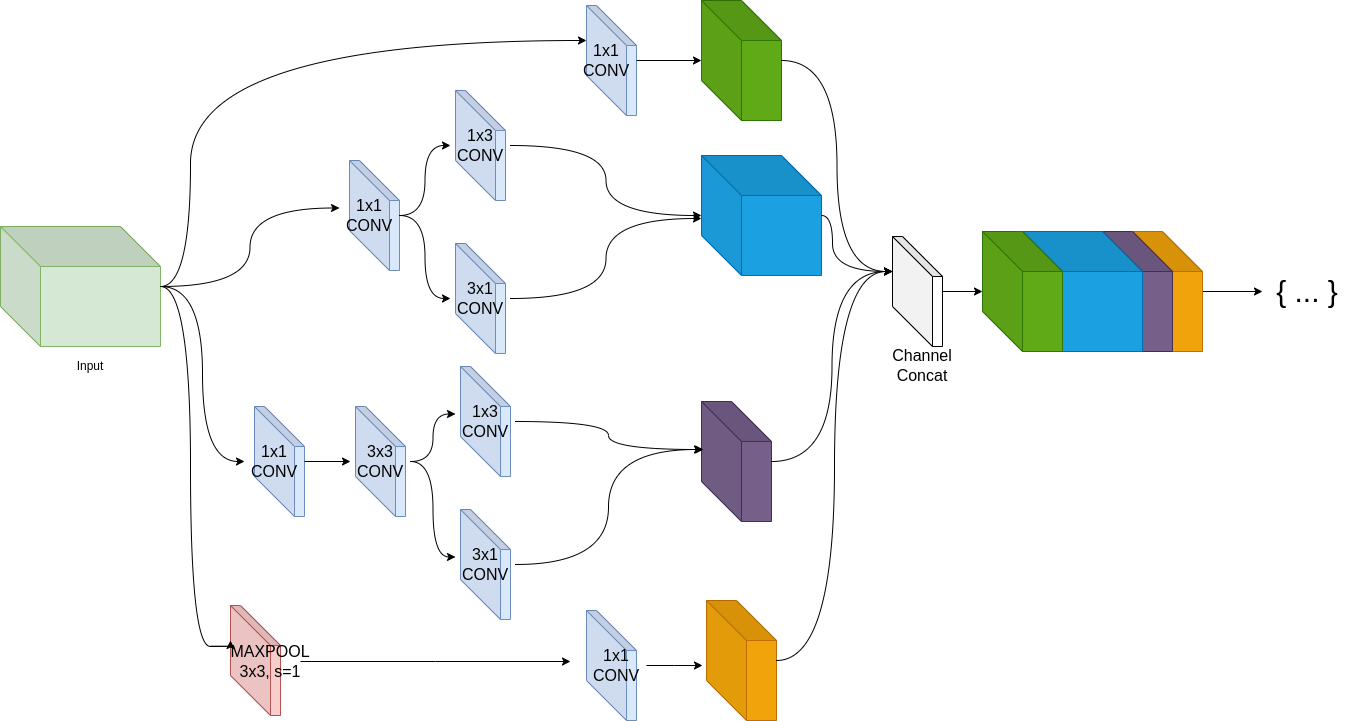

The diagram above was exported from draw.io. Its source (the exported page's mxGraphModel, read from the mxfile embedded in the PNG):
<mxGraphModel dx="2913" dy="1194" grid="1" gridSize="10" guides="1" tooltips="1" connect="1" arrows="1" fold="1" page="1" pageScale="1" pageWidth="1169" pageHeight="827" math="0" shadow="0">
  <root>
    <mxCell id="0" />
    <mxCell id="1" parent="0" />
    <mxCell id="r5TL_pWZQvtDvSEcu8ej-50" style="edgeStyle=orthogonalEdgeStyle;rounded=0;orthogonalLoop=1;jettySize=auto;html=1;entryX=0;entryY=0.5;entryDx=0;entryDy=0;curved=1;" parent="1" source="r5TL_pWZQvtDvSEcu8ej-1" target="r5TL_pWZQvtDvSEcu8ej-47" edge="1">
      <mxGeometry relative="1" as="geometry" />
    </mxCell>
    <mxCell id="r5TL_pWZQvtDvSEcu8ej-51" style="edgeStyle=orthogonalEdgeStyle;rounded=0;orthogonalLoop=1;jettySize=auto;html=1;entryX=0;entryY=0.25;entryDx=0;entryDy=0;curved=1;" parent="1" source="r5TL_pWZQvtDvSEcu8ej-1" target="r5TL_pWZQvtDvSEcu8ej-45" edge="1">
      <mxGeometry relative="1" as="geometry" />
    </mxCell>
    <mxCell id="r5TL_pWZQvtDvSEcu8ej-1" value="" style="shape=cube;whiteSpace=wrap;html=1;boundedLbl=1;backgroundOutline=1;darkOpacity=0.05;darkOpacity2=0.1;direction=south;size=40;flipH=1;fillColor=#d5e8d4;strokeColor=#82b366;" parent="1" vertex="1">
      <mxGeometry x="30" y="260" width="160" height="120" as="geometry" />
    </mxCell>
    <mxCell id="r5TL_pWZQvtDvSEcu8ej-3" value="" style="shape=cube;whiteSpace=wrap;html=1;boundedLbl=1;backgroundOutline=1;darkOpacity=0.05;darkOpacity2=0.1;direction=south;size=40;flipH=1;fillColor=#dae8fc;strokeColor=#6c8ebf;" parent="1" vertex="1">
      <mxGeometry x="616" y="39" width="50" height="110" as="geometry" />
    </mxCell>
    <mxCell id="r5TL_pWZQvtDvSEcu8ej-4" value="" style="shape=cube;whiteSpace=wrap;html=1;boundedLbl=1;backgroundOutline=1;darkOpacity=0.05;darkOpacity2=0.1;direction=south;size=40;flipH=1;fillColor=#dae8fc;strokeColor=#6c8ebf;" parent="1" vertex="1">
      <mxGeometry x="485" y="277" width="50" height="110" as="geometry" />
    </mxCell>
    <mxCell id="r5TL_pWZQvtDvSEcu8ej-7" value="" style="shape=cube;whiteSpace=wrap;html=1;boundedLbl=1;backgroundOutline=1;darkOpacity=0.05;darkOpacity2=0.1;direction=south;size=40;flipH=1;fillColor=#f8cecc;strokeColor=#b85450;" parent="1" vertex="1">
      <mxGeometry x="260" y="639" width="50" height="110" as="geometry" />
    </mxCell>
    <mxCell id="r5TL_pWZQvtDvSEcu8ej-23" style="edgeStyle=orthogonalEdgeStyle;rounded=0;orthogonalLoop=1;jettySize=auto;html=1;" parent="1" source="r5TL_pWZQvtDvSEcu8ej-8" target="r5TL_pWZQvtDvSEcu8ej-19" edge="1">
      <mxGeometry relative="1" as="geometry" />
    </mxCell>
    <mxCell id="r5TL_pWZQvtDvSEcu8ej-8" value="&lt;font style=&quot;font-size: 16px;&quot;&gt;1x1&lt;br&gt;CONV&lt;/font&gt;" style="text;html=1;align=center;verticalAlign=middle;whiteSpace=wrap;rounded=0;" parent="1" vertex="1">
      <mxGeometry x="606" y="79" width="60" height="30" as="geometry" />
    </mxCell>
    <mxCell id="r5TL_pWZQvtDvSEcu8ej-11" value="&lt;font style=&quot;font-size: 16px;&quot;&gt;3x1&lt;br&gt;CONV&lt;/font&gt;" style="text;html=1;align=center;verticalAlign=middle;whiteSpace=wrap;rounded=0;" parent="1" vertex="1">
      <mxGeometry x="480" y="317" width="60" height="30" as="geometry" />
    </mxCell>
    <mxCell id="r5TL_pWZQvtDvSEcu8ej-55" style="edgeStyle=orthogonalEdgeStyle;rounded=0;orthogonalLoop=1;jettySize=auto;html=1;" parent="1" source="r5TL_pWZQvtDvSEcu8ej-13" edge="1">
      <mxGeometry relative="1" as="geometry">
        <mxPoint x="600" y="695" as="targetPoint" />
      </mxGeometry>
    </mxCell>
    <mxCell id="r5TL_pWZQvtDvSEcu8ej-13" value="&lt;span style=&quot;font-size: 16px;&quot;&gt;MAXPOOL&lt;br&gt;3x3, s=1&lt;/span&gt;" style="text;html=1;align=center;verticalAlign=middle;whiteSpace=wrap;rounded=0;" parent="1" vertex="1">
      <mxGeometry x="270" y="680" width="60" height="30" as="geometry" />
    </mxCell>
    <mxCell id="r5TL_pWZQvtDvSEcu8ej-14" style="edgeStyle=orthogonalEdgeStyle;rounded=0;orthogonalLoop=1;jettySize=auto;html=1;entryX=0;entryY=0;entryDx=35;entryDy=0;entryPerimeter=0;curved=1;" parent="1" source="r5TL_pWZQvtDvSEcu8ej-1" target="r5TL_pWZQvtDvSEcu8ej-3" edge="1">
      <mxGeometry relative="1" as="geometry">
        <Array as="points">
          <mxPoint x="220" y="320" />
          <mxPoint x="220" y="74" />
        </Array>
      </mxGeometry>
    </mxCell>
    <mxCell id="r5TL_pWZQvtDvSEcu8ej-19" value="" style="shape=cube;whiteSpace=wrap;html=1;boundedLbl=1;backgroundOutline=1;darkOpacity=0.05;darkOpacity2=0.1;direction=south;size=40;flipH=1;fillColor=#60a917;strokeColor=#2D7600;fontColor=#ffffff;" parent="1" vertex="1">
      <mxGeometry x="731" y="34" width="80" height="120" as="geometry" />
    </mxCell>
    <mxCell id="r5TL_pWZQvtDvSEcu8ej-20" value="" style="shape=cube;whiteSpace=wrap;html=1;boundedLbl=1;backgroundOutline=1;darkOpacity=0.05;darkOpacity2=0.1;direction=south;size=40;flipH=1;fillColor=#1ba1e2;strokeColor=#006EAF;fontColor=#ffffff;" parent="1" vertex="1">
      <mxGeometry x="731" y="189" width="120" height="120" as="geometry" />
    </mxCell>
    <mxCell id="r5TL_pWZQvtDvSEcu8ej-21" value="" style="shape=cube;whiteSpace=wrap;html=1;boundedLbl=1;backgroundOutline=1;darkOpacity=0.05;darkOpacity2=0.1;direction=south;size=40;flipH=1;fillColor=#76608a;strokeColor=#432D57;fontColor=#ffffff;" parent="1" vertex="1">
      <mxGeometry x="731" y="435" width="70" height="120" as="geometry" />
    </mxCell>
    <mxCell id="r5TL_pWZQvtDvSEcu8ej-22" value="" style="shape=cube;whiteSpace=wrap;html=1;boundedLbl=1;backgroundOutline=1;darkOpacity=0.05;darkOpacity2=0.1;direction=south;size=40;flipH=1;fillColor=#f0a30a;strokeColor=#BD7000;fontColor=#000000;" parent="1" vertex="1">
      <mxGeometry x="736" y="634" width="70" height="120" as="geometry" />
    </mxCell>
    <mxCell id="r5TL_pWZQvtDvSEcu8ej-39" style="edgeStyle=orthogonalEdgeStyle;rounded=0;orthogonalLoop=1;jettySize=auto;html=1;" parent="1" source="r5TL_pWZQvtDvSEcu8ej-27" target="r5TL_pWZQvtDvSEcu8ej-35" edge="1">
      <mxGeometry relative="1" as="geometry" />
    </mxCell>
    <mxCell id="r5TL_pWZQvtDvSEcu8ej-27" value="" style="shape=cube;whiteSpace=wrap;html=1;boundedLbl=1;backgroundOutline=1;darkOpacity=0.05;darkOpacity2=0.1;direction=south;size=40;flipH=1;" parent="1" vertex="1">
      <mxGeometry x="922" y="270" width="50" height="110" as="geometry" />
    </mxCell>
    <mxCell id="r5TL_pWZQvtDvSEcu8ej-28" value="&lt;span style=&quot;font-size: 16px;&quot;&gt;Channel Concat&lt;/span&gt;" style="text;html=1;align=center;verticalAlign=middle;whiteSpace=wrap;rounded=0;" parent="1" vertex="1">
      <mxGeometry x="922" y="384" width="60" height="30" as="geometry" />
    </mxCell>
    <mxCell id="r5TL_pWZQvtDvSEcu8ej-29" style="edgeStyle=orthogonalEdgeStyle;rounded=0;orthogonalLoop=1;jettySize=auto;html=1;entryX=0;entryY=0;entryDx=35;entryDy=0;entryPerimeter=0;curved=1;" parent="1" source="r5TL_pWZQvtDvSEcu8ej-19" target="r5TL_pWZQvtDvSEcu8ej-27" edge="1">
      <mxGeometry relative="1" as="geometry" />
    </mxCell>
    <mxCell id="r5TL_pWZQvtDvSEcu8ej-32" style="edgeStyle=orthogonalEdgeStyle;rounded=0;orthogonalLoop=1;jettySize=auto;html=1;entryX=0;entryY=0;entryDx=35;entryDy=0;entryPerimeter=0;curved=1;" parent="1" source="r5TL_pWZQvtDvSEcu8ej-20" target="r5TL_pWZQvtDvSEcu8ej-27" edge="1">
      <mxGeometry relative="1" as="geometry">
        <Array as="points">
          <mxPoint x="862" y="249" />
          <mxPoint x="862" y="305" />
        </Array>
      </mxGeometry>
    </mxCell>
    <mxCell id="r5TL_pWZQvtDvSEcu8ej-33" style="edgeStyle=orthogonalEdgeStyle;rounded=0;orthogonalLoop=1;jettySize=auto;html=1;entryX=0;entryY=0;entryDx=35;entryDy=0;entryPerimeter=0;curved=1;" parent="1" source="r5TL_pWZQvtDvSEcu8ej-21" target="r5TL_pWZQvtDvSEcu8ej-27" edge="1">
      <mxGeometry relative="1" as="geometry" />
    </mxCell>
    <mxCell id="r5TL_pWZQvtDvSEcu8ej-34" style="edgeStyle=orthogonalEdgeStyle;rounded=0;orthogonalLoop=1;jettySize=auto;html=1;entryX=0;entryY=0;entryDx=35;entryDy=0;entryPerimeter=0;curved=1;" parent="1" source="r5TL_pWZQvtDvSEcu8ej-22" target="r5TL_pWZQvtDvSEcu8ej-27" edge="1">
      <mxGeometry relative="1" as="geometry" />
    </mxCell>
    <mxCell id="r5TL_pWZQvtDvSEcu8ej-41" style="edgeStyle=orthogonalEdgeStyle;rounded=0;orthogonalLoop=1;jettySize=auto;html=1;" parent="1" source="r5TL_pWZQvtDvSEcu8ej-38" target="r5TL_pWZQvtDvSEcu8ej-40" edge="1">
      <mxGeometry relative="1" as="geometry" />
    </mxCell>
    <mxCell id="r5TL_pWZQvtDvSEcu8ej-38" value="" style="shape=cube;whiteSpace=wrap;html=1;boundedLbl=1;backgroundOutline=1;darkOpacity=0.05;darkOpacity2=0.1;direction=south;size=40;flipH=1;fillColor=#f0a30a;strokeColor=#BD7000;fontColor=#000000;" parent="1" vertex="1">
      <mxGeometry x="1162" y="265" width="70" height="120" as="geometry" />
    </mxCell>
    <mxCell id="r5TL_pWZQvtDvSEcu8ej-37" value="" style="shape=cube;whiteSpace=wrap;html=1;boundedLbl=1;backgroundOutline=1;darkOpacity=0.05;darkOpacity2=0.1;direction=south;size=40;flipH=1;fillColor=#76608a;strokeColor=#432D57;fontColor=#ffffff;" parent="1" vertex="1">
      <mxGeometry x="1132" y="265" width="70" height="120" as="geometry" />
    </mxCell>
    <mxCell id="r5TL_pWZQvtDvSEcu8ej-36" value="" style="shape=cube;whiteSpace=wrap;html=1;boundedLbl=1;backgroundOutline=1;darkOpacity=0.05;darkOpacity2=0.1;direction=south;size=40;flipH=1;fillColor=#1ba1e2;strokeColor=#006EAF;fontColor=#ffffff;" parent="1" vertex="1">
      <mxGeometry x="1052" y="265" width="120" height="120" as="geometry" />
    </mxCell>
    <mxCell id="r5TL_pWZQvtDvSEcu8ej-35" value="" style="shape=cube;whiteSpace=wrap;html=1;boundedLbl=1;backgroundOutline=1;darkOpacity=0.05;darkOpacity2=0.1;direction=south;size=40;flipH=1;fillColor=#60a917;strokeColor=#2D7600;fontColor=#ffffff;" parent="1" vertex="1">
      <mxGeometry x="1012" y="265" width="80" height="120" as="geometry" />
    </mxCell>
    <mxCell id="r5TL_pWZQvtDvSEcu8ej-40" value="&lt;font style=&quot;font-size: 30px;&quot;&gt;{ ... }&lt;/font&gt;" style="text;html=1;align=center;verticalAlign=middle;whiteSpace=wrap;rounded=0;" parent="1" vertex="1">
      <mxGeometry x="1292" y="310" width="90" height="30" as="geometry" />
    </mxCell>
    <mxCell id="r5TL_pWZQvtDvSEcu8ej-42" value="Input" style="text;html=1;align=center;verticalAlign=middle;whiteSpace=wrap;rounded=0;" parent="1" vertex="1">
      <mxGeometry x="90" y="385" width="60" height="30" as="geometry" />
    </mxCell>
    <mxCell id="r5TL_pWZQvtDvSEcu8ej-44" value="" style="shape=cube;whiteSpace=wrap;html=1;boundedLbl=1;backgroundOutline=1;darkOpacity=0.05;darkOpacity2=0.1;direction=south;size=40;flipH=1;fillColor=#dae8fc;strokeColor=#6c8ebf;" parent="1" vertex="1">
      <mxGeometry x="379" y="194" width="50" height="110" as="geometry" />
    </mxCell>
    <mxCell id="xHLUJKNW7WvEm25sQWPi-16" style="edgeStyle=orthogonalEdgeStyle;rounded=0;orthogonalLoop=1;jettySize=auto;html=1;entryX=0;entryY=0.5;entryDx=0;entryDy=0;curved=1;" parent="1" source="r5TL_pWZQvtDvSEcu8ej-45" target="xHLUJKNW7WvEm25sQWPi-12" edge="1">
      <mxGeometry relative="1" as="geometry" />
    </mxCell>
    <mxCell id="NxUNVHbgDA5ofxeHKZUS-3" style="edgeStyle=orthogonalEdgeStyle;rounded=0;orthogonalLoop=1;jettySize=auto;html=1;entryX=0;entryY=0.5;entryDx=0;entryDy=0;curved=1;" edge="1" parent="1" source="r5TL_pWZQvtDvSEcu8ej-45" target="r5TL_pWZQvtDvSEcu8ej-11">
      <mxGeometry relative="1" as="geometry" />
    </mxCell>
    <mxCell id="r5TL_pWZQvtDvSEcu8ej-45" value="&lt;font style=&quot;font-size: 16px;&quot;&gt;1x1&lt;br&gt;CONV&lt;/font&gt;" style="text;html=1;align=center;verticalAlign=middle;whiteSpace=wrap;rounded=0;" parent="1" vertex="1">
      <mxGeometry x="369" y="234" width="60" height="30" as="geometry" />
    </mxCell>
    <mxCell id="r5TL_pWZQvtDvSEcu8ej-46" value="" style="shape=cube;whiteSpace=wrap;html=1;boundedLbl=1;backgroundOutline=1;darkOpacity=0.05;darkOpacity2=0.1;direction=south;size=40;flipH=1;fillColor=#dae8fc;strokeColor=#6c8ebf;" parent="1" vertex="1">
      <mxGeometry x="284" y="440" width="50" height="110" as="geometry" />
    </mxCell>
    <mxCell id="xHLUJKNW7WvEm25sQWPi-8" style="edgeStyle=orthogonalEdgeStyle;rounded=0;orthogonalLoop=1;jettySize=auto;html=1;exitX=1;exitY=0.5;exitDx=0;exitDy=0;entryX=0;entryY=0.5;entryDx=0;entryDy=0;" parent="1" source="r5TL_pWZQvtDvSEcu8ej-47" target="xHLUJKNW7WvEm25sQWPi-6" edge="1">
      <mxGeometry relative="1" as="geometry" />
    </mxCell>
    <mxCell id="r5TL_pWZQvtDvSEcu8ej-47" value="&lt;font style=&quot;font-size: 16px;&quot;&gt;1x1&lt;br&gt;CONV&lt;/font&gt;" style="text;html=1;align=center;verticalAlign=middle;whiteSpace=wrap;rounded=0;" parent="1" vertex="1">
      <mxGeometry x="274" y="480" width="60" height="30" as="geometry" />
    </mxCell>
    <mxCell id="r5TL_pWZQvtDvSEcu8ej-48" value="" style="shape=cube;whiteSpace=wrap;html=1;boundedLbl=1;backgroundOutline=1;darkOpacity=0.05;darkOpacity2=0.1;direction=south;size=40;flipH=1;fillColor=#dae8fc;strokeColor=#6c8ebf;" parent="1" vertex="1">
      <mxGeometry x="616" y="644" width="50" height="110" as="geometry" />
    </mxCell>
    <mxCell id="r5TL_pWZQvtDvSEcu8ej-58" style="edgeStyle=orthogonalEdgeStyle;rounded=0;orthogonalLoop=1;jettySize=auto;html=1;" parent="1" source="r5TL_pWZQvtDvSEcu8ej-49" edge="1">
      <mxGeometry relative="1" as="geometry">
        <mxPoint x="732" y="699" as="targetPoint" />
      </mxGeometry>
    </mxCell>
    <mxCell id="r5TL_pWZQvtDvSEcu8ej-49" value="&lt;font style=&quot;font-size: 16px;&quot;&gt;1x1&lt;br&gt;CONV&lt;/font&gt;" style="text;html=1;align=center;verticalAlign=middle;whiteSpace=wrap;rounded=0;" parent="1" vertex="1">
      <mxGeometry x="616" y="684" width="60" height="30" as="geometry" />
    </mxCell>
    <mxCell id="r5TL_pWZQvtDvSEcu8ej-52" style="edgeStyle=orthogonalEdgeStyle;rounded=0;orthogonalLoop=1;jettySize=auto;html=1;entryX=0;entryY=0;entryDx=35;entryDy=0;entryPerimeter=0;curved=1;" parent="1" source="r5TL_pWZQvtDvSEcu8ej-1" target="r5TL_pWZQvtDvSEcu8ej-7" edge="1">
      <mxGeometry relative="1" as="geometry">
        <Array as="points">
          <mxPoint x="220" y="320" />
          <mxPoint x="220" y="680" />
          <mxPoint x="260" y="680" />
        </Array>
      </mxGeometry>
    </mxCell>
    <mxCell id="xHLUJKNW7WvEm25sQWPi-5" value="" style="shape=cube;whiteSpace=wrap;html=1;boundedLbl=1;backgroundOutline=1;darkOpacity=0.05;darkOpacity2=0.1;direction=south;size=40;flipH=1;fillColor=#dae8fc;strokeColor=#6c8ebf;" parent="1" vertex="1">
      <mxGeometry x="385" y="440" width="50" height="110" as="geometry" />
    </mxCell>
    <mxCell id="NxUNVHbgDA5ofxeHKZUS-15" style="edgeStyle=orthogonalEdgeStyle;curved=1;rounded=0;orthogonalLoop=1;jettySize=auto;html=1;entryX=0;entryY=0.25;entryDx=0;entryDy=0;" edge="1" parent="1" source="xHLUJKNW7WvEm25sQWPi-6" target="NxUNVHbgDA5ofxeHKZUS-14">
      <mxGeometry relative="1" as="geometry" />
    </mxCell>
    <mxCell id="NxUNVHbgDA5ofxeHKZUS-16" style="edgeStyle=orthogonalEdgeStyle;curved=1;rounded=0;orthogonalLoop=1;jettySize=auto;html=1;entryX=0;entryY=0.25;entryDx=0;entryDy=0;" edge="1" parent="1" source="xHLUJKNW7WvEm25sQWPi-6" target="NxUNVHbgDA5ofxeHKZUS-12">
      <mxGeometry relative="1" as="geometry" />
    </mxCell>
    <mxCell id="xHLUJKNW7WvEm25sQWPi-6" value="&lt;font style=&quot;font-size: 16px;&quot;&gt;3x3&lt;br&gt;CONV&lt;/font&gt;" style="text;html=1;align=center;verticalAlign=middle;whiteSpace=wrap;rounded=0;" parent="1" vertex="1">
      <mxGeometry x="380" y="480" width="60" height="30" as="geometry" />
    </mxCell>
    <mxCell id="xHLUJKNW7WvEm25sQWPi-11" value="" style="shape=cube;whiteSpace=wrap;html=1;boundedLbl=1;backgroundOutline=1;darkOpacity=0.05;darkOpacity2=0.1;direction=south;size=40;flipH=1;fillColor=#dae8fc;strokeColor=#6c8ebf;" parent="1" vertex="1">
      <mxGeometry x="485" y="124" width="50" height="110" as="geometry" />
    </mxCell>
    <mxCell id="NxUNVHbgDA5ofxeHKZUS-4" style="edgeStyle=orthogonalEdgeStyle;curved=1;rounded=0;orthogonalLoop=1;jettySize=auto;html=1;" edge="1" parent="1" source="xHLUJKNW7WvEm25sQWPi-12" target="r5TL_pWZQvtDvSEcu8ej-20">
      <mxGeometry relative="1" as="geometry" />
    </mxCell>
    <mxCell id="xHLUJKNW7WvEm25sQWPi-12" value="&lt;font style=&quot;font-size: 16px;&quot;&gt;1x3&lt;br&gt;CONV&lt;/font&gt;" style="text;html=1;align=center;verticalAlign=middle;whiteSpace=wrap;rounded=0;" parent="1" vertex="1">
      <mxGeometry x="480" y="164" width="60" height="30" as="geometry" />
    </mxCell>
    <mxCell id="NxUNVHbgDA5ofxeHKZUS-6" style="edgeStyle=orthogonalEdgeStyle;curved=1;rounded=0;orthogonalLoop=1;jettySize=auto;html=1;entryX=0.525;entryY=0;entryDx=0;entryDy=0;entryPerimeter=0;" edge="1" parent="1" source="r5TL_pWZQvtDvSEcu8ej-11" target="r5TL_pWZQvtDvSEcu8ej-20">
      <mxGeometry relative="1" as="geometry" />
    </mxCell>
    <mxCell id="NxUNVHbgDA5ofxeHKZUS-11" value="" style="shape=cube;whiteSpace=wrap;html=1;boundedLbl=1;backgroundOutline=1;darkOpacity=0.05;darkOpacity2=0.1;direction=south;size=40;flipH=1;fillColor=#dae8fc;strokeColor=#6c8ebf;" vertex="1" parent="1">
      <mxGeometry x="490" y="543" width="50" height="110" as="geometry" />
    </mxCell>
    <mxCell id="NxUNVHbgDA5ofxeHKZUS-12" value="&lt;font style=&quot;font-size: 16px;&quot;&gt;3x1&lt;br&gt;CONV&lt;/font&gt;" style="text;html=1;align=center;verticalAlign=middle;whiteSpace=wrap;rounded=0;" vertex="1" parent="1">
      <mxGeometry x="485" y="583" width="60" height="30" as="geometry" />
    </mxCell>
    <mxCell id="NxUNVHbgDA5ofxeHKZUS-13" value="" style="shape=cube;whiteSpace=wrap;html=1;boundedLbl=1;backgroundOutline=1;darkOpacity=0.05;darkOpacity2=0.1;direction=south;size=40;flipH=1;fillColor=#dae8fc;strokeColor=#6c8ebf;" vertex="1" parent="1">
      <mxGeometry x="490" y="400" width="50" height="110" as="geometry" />
    </mxCell>
    <mxCell id="NxUNVHbgDA5ofxeHKZUS-14" value="&lt;font style=&quot;font-size: 16px;&quot;&gt;1x3&lt;br&gt;CONV&lt;/font&gt;" style="text;html=1;align=center;verticalAlign=middle;whiteSpace=wrap;rounded=0;" vertex="1" parent="1">
      <mxGeometry x="485" y="440" width="60" height="30" as="geometry" />
    </mxCell>
    <mxCell id="NxUNVHbgDA5ofxeHKZUS-17" style="edgeStyle=orthogonalEdgeStyle;curved=1;rounded=0;orthogonalLoop=1;jettySize=auto;html=1;entryX=0.4;entryY=0.029;entryDx=0;entryDy=0;entryPerimeter=0;" edge="1" parent="1" source="NxUNVHbgDA5ofxeHKZUS-14" target="r5TL_pWZQvtDvSEcu8ej-21">
      <mxGeometry relative="1" as="geometry" />
    </mxCell>
    <mxCell id="NxUNVHbgDA5ofxeHKZUS-18" style="edgeStyle=orthogonalEdgeStyle;curved=1;rounded=0;orthogonalLoop=1;jettySize=auto;html=1;entryX=0.4;entryY=0.014;entryDx=0;entryDy=0;entryPerimeter=0;" edge="1" parent="1" source="NxUNVHbgDA5ofxeHKZUS-12" target="r5TL_pWZQvtDvSEcu8ej-21">
      <mxGeometry relative="1" as="geometry" />
    </mxCell>
  </root>
</mxGraphModel>